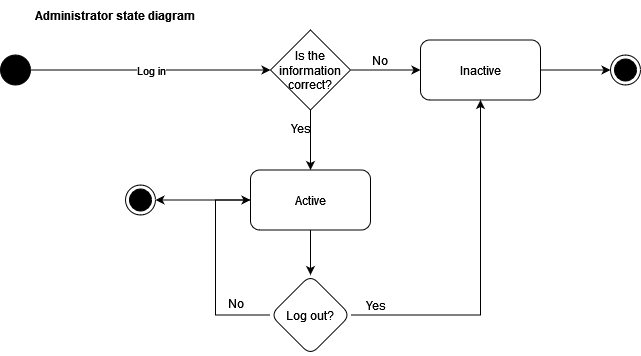

The diagram above was exported from draw.io. Its source (the exported page's mxGraphModel, read from the mxfile embedded in the PNG):
<mxGraphModel dx="1434" dy="746" grid="1" gridSize="10" guides="1" tooltips="1" connect="1" arrows="1" fold="1" page="1" pageScale="1" pageWidth="827" pageHeight="1169" math="0" shadow="0">
  <root>
    <mxCell id="0" />
    <mxCell id="1" parent="0" />
    <mxCell id="yTojwv2G3oRL7Ze4SfDt-1" value="&lt;b&gt;Administrator state diagram&lt;/b&gt;" style="text;html=1;align=center;verticalAlign=middle;whiteSpace=wrap;rounded=0;" vertex="1" parent="1">
      <mxGeometry x="155" y="22.5" width="220" height="30" as="geometry" />
    </mxCell>
    <mxCell id="yTojwv2G3oRL7Ze4SfDt-2" value="" style="ellipse;fillColor=strokeColor;html=1;" vertex="1" parent="1">
      <mxGeometry x="150" y="77.5" width="30" height="30" as="geometry" />
    </mxCell>
    <mxCell id="yTojwv2G3oRL7Ze4SfDt-3" style="edgeStyle=orthogonalEdgeStyle;rounded=0;orthogonalLoop=1;jettySize=auto;html=1;exitX=0.5;exitY=1;exitDx=0;exitDy=0;" edge="1" parent="1" source="yTojwv2G3oRL7Ze4SfDt-4" target="yTojwv2G3oRL7Ze4SfDt-11">
      <mxGeometry relative="1" as="geometry" />
    </mxCell>
    <mxCell id="yTojwv2G3oRL7Ze4SfDt-4" value="Is the information correct?" style="rhombus;whiteSpace=wrap;html=1;" vertex="1" parent="1">
      <mxGeometry x="420" y="52.5" width="80" height="80" as="geometry" />
    </mxCell>
    <mxCell id="yTojwv2G3oRL7Ze4SfDt-5" style="edgeStyle=orthogonalEdgeStyle;rounded=0;orthogonalLoop=1;jettySize=auto;html=1;exitX=1;exitY=0.5;exitDx=0;exitDy=0;entryX=0;entryY=0.5;entryDx=0;entryDy=0;" edge="1" parent="1" source="yTojwv2G3oRL7Ze4SfDt-6" target="yTojwv2G3oRL7Ze4SfDt-13">
      <mxGeometry relative="1" as="geometry" />
    </mxCell>
    <mxCell id="yTojwv2G3oRL7Ze4SfDt-6" value="Inactive" style="rounded=1;whiteSpace=wrap;html=1;" vertex="1" parent="1">
      <mxGeometry x="570" y="62.5" width="120" height="60" as="geometry" />
    </mxCell>
    <mxCell id="yTojwv2G3oRL7Ze4SfDt-7" style="edgeStyle=orthogonalEdgeStyle;rounded=0;orthogonalLoop=1;jettySize=auto;html=1;exitX=1;exitY=0.5;exitDx=0;exitDy=0;" edge="1" parent="1" source="yTojwv2G3oRL7Ze4SfDt-4">
      <mxGeometry relative="1" as="geometry">
        <mxPoint x="570" y="92.5" as="targetPoint" />
      </mxGeometry>
    </mxCell>
    <mxCell id="yTojwv2G3oRL7Ze4SfDt-8" value="No" style="text;html=1;align=center;verticalAlign=middle;whiteSpace=wrap;rounded=0;" vertex="1" parent="1">
      <mxGeometry x="500" y="67.5" width="60" height="30" as="geometry" />
    </mxCell>
    <mxCell id="yTojwv2G3oRL7Ze4SfDt-9" value="" style="edgeStyle=orthogonalEdgeStyle;rounded=0;orthogonalLoop=1;jettySize=auto;html=1;" edge="1" parent="1" source="yTojwv2G3oRL7Ze4SfDt-11" target="yTojwv2G3oRL7Ze4SfDt-16">
      <mxGeometry relative="1" as="geometry" />
    </mxCell>
    <mxCell id="yTojwv2G3oRL7Ze4SfDt-10" style="edgeStyle=orthogonalEdgeStyle;rounded=0;orthogonalLoop=1;jettySize=auto;html=1;exitX=0;exitY=0.5;exitDx=0;exitDy=0;entryX=1;entryY=0.5;entryDx=0;entryDy=0;" edge="1" parent="1" source="yTojwv2G3oRL7Ze4SfDt-11" target="yTojwv2G3oRL7Ze4SfDt-19">
      <mxGeometry relative="1" as="geometry" />
    </mxCell>
    <mxCell id="yTojwv2G3oRL7Ze4SfDt-11" value="Active" style="rounded=1;whiteSpace=wrap;html=1;" vertex="1" parent="1">
      <mxGeometry x="400" y="192.5" width="120" height="60" as="geometry" />
    </mxCell>
    <mxCell id="yTojwv2G3oRL7Ze4SfDt-12" value="Yes" style="text;html=1;align=center;verticalAlign=middle;resizable=0;points=[];autosize=1;strokeColor=none;fillColor=none;" vertex="1" parent="1">
      <mxGeometry x="430" y="135.5" width="40" height="30" as="geometry" />
    </mxCell>
    <mxCell id="yTojwv2G3oRL7Ze4SfDt-13" value="" style="ellipse;html=1;shape=endState;fillColor=strokeColor;" vertex="1" parent="1">
      <mxGeometry x="760" y="77.5" width="30" height="30" as="geometry" />
    </mxCell>
    <mxCell id="yTojwv2G3oRL7Ze4SfDt-14" value="" style="edgeStyle=orthogonalEdgeStyle;rounded=0;orthogonalLoop=1;jettySize=auto;html=1;entryX=0.5;entryY=1;entryDx=0;entryDy=0;" edge="1" parent="1" source="yTojwv2G3oRL7Ze4SfDt-16" target="yTojwv2G3oRL7Ze4SfDt-6">
      <mxGeometry relative="1" as="geometry">
        <mxPoint x="560" y="337.5" as="targetPoint" />
      </mxGeometry>
    </mxCell>
    <mxCell id="yTojwv2G3oRL7Ze4SfDt-15" style="edgeStyle=orthogonalEdgeStyle;rounded=0;orthogonalLoop=1;jettySize=auto;html=1;exitX=0;exitY=0.5;exitDx=0;exitDy=0;entryX=0;entryY=0.5;entryDx=0;entryDy=0;" edge="1" parent="1" source="yTojwv2G3oRL7Ze4SfDt-16" target="yTojwv2G3oRL7Ze4SfDt-11">
      <mxGeometry relative="1" as="geometry">
        <mxPoint x="255" y="242.5" as="targetPoint" />
        <Array as="points">
          <mxPoint x="365" y="337.5" />
          <mxPoint x="365" y="222.5" />
        </Array>
      </mxGeometry>
    </mxCell>
    <mxCell id="yTojwv2G3oRL7Ze4SfDt-16" value="Log out?" style="rhombus;whiteSpace=wrap;html=1;rounded=1;" vertex="1" parent="1">
      <mxGeometry x="420" y="297.5" width="80" height="80" as="geometry" />
    </mxCell>
    <mxCell id="yTojwv2G3oRL7Ze4SfDt-17" value="Yes" style="text;html=1;align=center;verticalAlign=middle;resizable=0;points=[];autosize=1;strokeColor=none;fillColor=none;" vertex="1" parent="1">
      <mxGeometry x="505" y="312.5" width="40" height="30" as="geometry" />
    </mxCell>
    <mxCell id="yTojwv2G3oRL7Ze4SfDt-18" value="No" style="text;html=1;align=center;verticalAlign=middle;resizable=0;points=[];autosize=1;strokeColor=none;fillColor=none;" vertex="1" parent="1">
      <mxGeometry x="365" y="310.5" width="40" height="30" as="geometry" />
    </mxCell>
    <mxCell id="yTojwv2G3oRL7Ze4SfDt-19" value="" style="ellipse;html=1;shape=endState;fillColor=strokeColor;" vertex="1" parent="1">
      <mxGeometry x="275" y="207.5" width="30" height="30" as="geometry" />
    </mxCell>
    <mxCell id="yTojwv2G3oRL7Ze4SfDt-20" value="" style="endArrow=classic;html=1;rounded=0;exitX=1;exitY=0.5;exitDx=0;exitDy=0;entryX=0;entryY=0.5;entryDx=0;entryDy=0;" edge="1" parent="1" source="yTojwv2G3oRL7Ze4SfDt-2" target="yTojwv2G3oRL7Ze4SfDt-4">
      <mxGeometry relative="1" as="geometry">
        <mxPoint x="235" y="92.5" as="sourcePoint" />
        <mxPoint x="335" y="92.5" as="targetPoint" />
      </mxGeometry>
    </mxCell>
    <mxCell id="yTojwv2G3oRL7Ze4SfDt-21" value="Log in" style="edgeLabel;resizable=0;html=1;;align=center;verticalAlign=middle;" connectable="0" vertex="1" parent="yTojwv2G3oRL7Ze4SfDt-20">
      <mxGeometry relative="1" as="geometry" />
    </mxCell>
  </root>
</mxGraphModel>